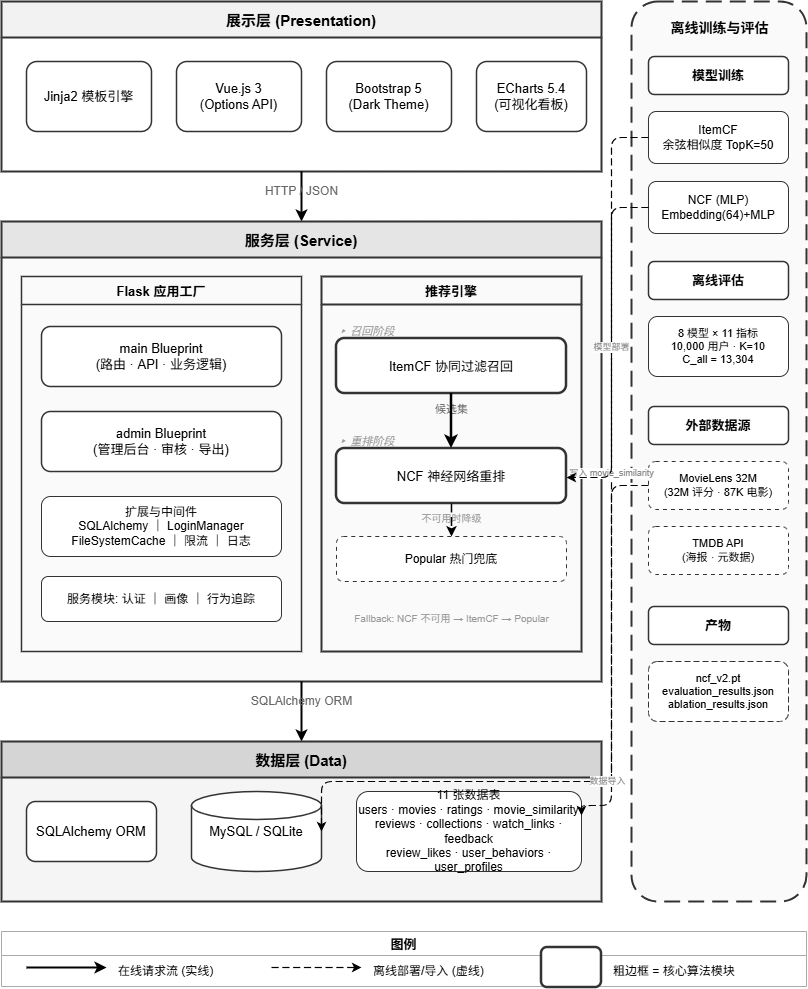

The diagram above was exported from draw.io. Its source (the exported page's mxGraphModel, read from the mxfile embedded in the PNG):
<mxGraphModel dx="1130" dy="988" grid="1" gridSize="10" guides="1" tooltips="1" connect="1" arrows="1" fold="1" page="1" pageScale="1" pageWidth="850" pageHeight="1150" math="0" shadow="0">
  <root>
    <mxCell id="0" />
    <mxCell id="1" parent="0" />
    <mxCell id="L1" parent="1" style="swimlane;startSize=36;fillColor=#f2f2f2;strokeColor=#333;fontStyle=1;fontSize=15;swimlaneFillColor=#fff;strokeWidth=2;" value="展示层 (Presentation)" vertex="1">
      <mxGeometry height="170" width="600" x="25" y="30" as="geometry" />
    </mxCell>
    <mxCell id="P1" parent="L1" style="rounded=1;whiteSpace=wrap;html=1;fillColor=#fff;strokeColor=#333;fontSize=13;strokeWidth=1.5;" value="Jinja2 模板引擎" vertex="1">
      <mxGeometry height="70" width="125" x="25" y="60" as="geometry" />
    </mxCell>
    <mxCell id="P2" parent="L1" style="rounded=1;whiteSpace=wrap;html=1;fillColor=#fff;strokeColor=#333;fontSize=13;strokeWidth=1.5;" value="Vue.js 3&#10;(Options API)" vertex="1">
      <mxGeometry height="70" width="125" x="175" y="60" as="geometry" />
    </mxCell>
    <mxCell id="P3" parent="L1" style="rounded=1;whiteSpace=wrap;html=1;fillColor=#fff;strokeColor=#333;fontSize=13;strokeWidth=1.5;" value="Bootstrap 5&#10;(Dark Theme)" vertex="1">
      <mxGeometry height="70" width="125" x="325" y="60" as="geometry" />
    </mxCell>
    <mxCell id="P4" parent="L1" style="rounded=1;whiteSpace=wrap;html=1;fillColor=#fff;strokeColor=#333;fontSize=13;strokeWidth=1.5;" value="ECharts 5.4&#10;(可视化看板)" vertex="1">
      <mxGeometry height="70" width="110" x="475" y="60" as="geometry" />
    </mxCell>
    <mxCell id="a1" edge="1" parent="1" source="L1" style="edgeStyle=orthogonalEdgeStyle;rounded=1;orthogonalLoop=1;jettySize=auto;html=1;endArrow=classic;strokeWidth=2;exitX=0.5;exitY=1;exitDx=0;exitDy=0;entryX=0.5;entryY=0;entryDx=0;entryDy=0;" target="L2" value="">
      <mxGeometry relative="1" as="geometry" />
    </mxCell>
    <mxCell id="a1t" parent="1" style="text;html=1;fontSize=12;fontColor=#666;align=center;" value="HTTP / JSON" vertex="1">
      <mxGeometry height="22" width="100" x="275" y="206" as="geometry" />
    </mxCell>
    <mxCell id="L2" parent="1" style="swimlane;startSize=36;fillColor=#e5e5e5;strokeColor=#333;fontStyle=1;fontSize=15;swimlaneFillColor=#fafafa;strokeWidth=2;" value="服务层 (Service)" vertex="1">
      <mxGeometry height="460" width="600" x="25" y="250" as="geometry" />
    </mxCell>
    <mxCell id="S1-box" parent="L2" style="swimlane;startSize=28;fillColor=#fafafa;strokeColor=#333;fontStyle=1;fontSize=13;strokeWidth=1.5;" value="Flask 应用工厂" vertex="1">
      <mxGeometry height="375" width="280" x="20" y="55" as="geometry" />
    </mxCell>
    <mxCell id="S1a" parent="S1-box" style="rounded=1;whiteSpace=wrap;html=1;fillColor=#fff;strokeColor=#333;fontSize=13;strokeWidth=1.5;" value="main Blueprint&#10;(路由 · API · 业务逻辑)" vertex="1">
      <mxGeometry height="60" width="240" x="20" y="50" as="geometry" />
    </mxCell>
    <mxCell id="S1b" parent="S1-box" style="rounded=1;whiteSpace=wrap;html=1;fillColor=#fff;strokeColor=#333;fontSize=13;strokeWidth=1.5;" value="admin Blueprint&#10;(管理后台 · 审核 · 导出)" vertex="1">
      <mxGeometry height="60" width="240" x="20" y="135" as="geometry" />
    </mxCell>
    <mxCell id="S1c" parent="S1-box" style="rounded=1;whiteSpace=wrap;html=1;fillColor=#fff;strokeColor=#333;fontSize=12;strokeWidth=1;" value="扩展与中间件&#10;SQLAlchemy ｜ LoginManager&#10;FileSystemCache ｜ 限流 ｜ 日志" vertex="1">
      <mxGeometry height="60" width="240" x="20" y="220" as="geometry" />
    </mxCell>
    <mxCell id="S1d" parent="S1-box" style="rounded=1;whiteSpace=wrap;html=1;fillColor=#fff;strokeColor=#333;fontSize=12;strokeWidth=1;" value="服务模块: 认证 ｜ 画像 ｜ 行为追踪" vertex="1">
      <mxGeometry height="45" width="240" x="20" y="300" as="geometry" />
    </mxCell>
    <mxCell id="S2-box" parent="L2" style="swimlane;startSize=28;fillColor=#fafafa;strokeColor=#333;fontStyle=1;fontSize=13;strokeWidth=2;" value="推荐引擎" vertex="1">
      <mxGeometry height="375" width="260" x="320" y="55" as="geometry" />
    </mxCell>
    <mxCell id="S2-stage1" parent="S2-box" style="text;html=1;fontSize=11;fontColor=#999;align=left;fontStyle=2;" value="▸ 召回阶段" vertex="1">
      <mxGeometry height="18" width="80" x="15" y="42" as="geometry" />
    </mxCell>
    <mxCell id="R1" parent="S2-box" style="rounded=1;whiteSpace=wrap;html=1;fillColor=#fff;strokeColor=#333;fontSize=13;strokeWidth=2.5;" value="ItemCF 协同过滤召回" vertex="1">
      <mxGeometry height="55" width="230" x="15" y="62" as="geometry" />
    </mxCell>
    <mxCell id="ra1t" parent="S2-box" style="text;html=1;fontSize=11;fontColor=#666;align=center;" value="候选集" vertex="1">
      <mxGeometry height="16" width="60" x="100" y="120" as="geometry" />
    </mxCell>
    <mxCell id="S2-stage2" parent="S2-box" style="text;html=1;fontSize=11;fontColor=#999;align=left;fontStyle=2;" value="▸ 重排阶段" vertex="1">
      <mxGeometry height="18" width="80" x="15" y="152" as="geometry" />
    </mxCell>
    <mxCell id="R2" parent="S2-box" style="rounded=1;whiteSpace=wrap;html=1;fillColor=#fff;strokeColor=#333;fontSize=13;strokeWidth=2.5;" value="NCF 神经网络重排" vertex="1">
      <mxGeometry height="55" width="230" x="15" y="172" as="geometry" />
    </mxCell>
    <mxCell id="ra2t" parent="S2-box" style="text;html=1;fontSize=10;fontColor=#999;align=center;" value="不可用时降级" vertex="1">
      <mxGeometry height="16" width="80" x="90" y="230" as="geometry" />
    </mxCell>
    <mxCell id="R3" parent="S2-box" style="rounded=1;whiteSpace=wrap;html=1;fillColor=#fff;strokeColor=#333;fontSize=12;strokeWidth=1;dashed=1;dashPattern=4 4;" value="Popular 热门兜底" vertex="1">
      <mxGeometry height="45" width="230" x="15" y="260" as="geometry" />
    </mxCell>
    <mxCell id="R-note" parent="S2-box" style="text;html=1;fontSize=10;fontColor=#999;align=center;" value="Fallback: NCF 不可用 → ItemCF → Popular" vertex="1">
      <mxGeometry height="18" width="230" x="15" y="330" as="geometry" />
    </mxCell>
    <mxCell id="ra1" edge="1" parent="1" source="R1" style="edgeStyle=orthogonalEdgeStyle;rounded=1;orthogonalLoop=1;jettySize=auto;html=1;endArrow=classic;strokeWidth=2.5;exitX=0.5;exitY=1;exitDx=0;exitDy=0;entryX=0.5;entryY=0;entryDx=0;entryDy=0;" target="R2" value="">
      <mxGeometry relative="1" as="geometry" />
    </mxCell>
    <mxCell id="ra2" edge="1" parent="1" source="R2" style="edgeStyle=orthogonalEdgeStyle;rounded=1;orthogonalLoop=1;jettySize=auto;html=1;endArrow=classic;strokeWidth=1.5;dashed=1;dashPattern=6 3;exitX=0.5;exitY=1;exitDx=0;exitDy=0;entryX=0.5;entryY=0;entryDx=0;entryDy=0;" target="R3" value="">
      <mxGeometry relative="1" as="geometry" />
    </mxCell>
    <mxCell id="a2" edge="1" parent="1" source="L2" style="edgeStyle=orthogonalEdgeStyle;rounded=1;orthogonalLoop=1;jettySize=auto;html=1;endArrow=classic;strokeWidth=2;exitX=0.5;exitY=1;exitDx=0;exitDy=0;entryX=0.5;entryY=0;entryDx=0;entryDy=0;" target="L3" value="">
      <mxGeometry relative="1" as="geometry" />
    </mxCell>
    <mxCell id="a2t" parent="1" style="text;html=1;fontSize=12;fontColor=#666;align=center;" value="SQLAlchemy ORM" vertex="1">
      <mxGeometry height="22" width="120" x="265" y="716" as="geometry" />
    </mxCell>
    <mxCell id="L3" parent="1" style="swimlane;startSize=36;fillColor=#d5d5d5;strokeColor=#333;fontStyle=1;fontSize=15;swimlaneFillColor=#f5f5f5;strokeWidth=2;" value="数据层 (Data)" vertex="1">
      <mxGeometry height="160" width="600" x="25" y="770" as="geometry" />
    </mxCell>
    <mxCell id="D1" parent="L3" style="rounded=1;whiteSpace=wrap;html=1;fillColor=#fff;strokeColor=#333;fontSize=13;strokeWidth=1.5;" value="SQLAlchemy ORM" vertex="1">
      <mxGeometry height="60" width="130" x="25" y="60" as="geometry" />
    </mxCell>
    <mxCell id="D2" parent="L3" style="shape=cylinder3;whiteSpace=wrap;html=1;fillColor=#fff;strokeColor=#333;fontSize=13;strokeWidth=1.5;size=14;" value="MySQL / SQLite" vertex="1">
      <mxGeometry height="80" width="130" x="190" y="50" as="geometry" />
    </mxCell>
    <mxCell id="D3" parent="L3" style="rounded=1;whiteSpace=wrap;html=1;fillColor=#fff;strokeColor=#333;fontSize=12;strokeWidth=1;" value="11 张数据表&#10;users  ·  movies  ·  ratings  ·  movie_similarity&#10;reviews  ·  collections  ·  watch_links  ·  feedback&#10;review_likes  ·  user_behaviors  ·  user_profiles" vertex="1">
      <mxGeometry height="80" width="225" x="355" y="50" as="geometry" />
    </mxCell>
    <mxCell id="off-box" parent="1" style="rounded=1;whiteSpace=wrap;html=1;fillColor=#fafafa;strokeColor=#333;strokeWidth=2;dashed=1;dashPattern=8 4;" value="" vertex="1">
      <mxGeometry height="900" width="175" x="655" y="30" as="geometry" />
    </mxCell>
    <mxCell id="off-title" parent="1" style="text;html=1;fontSize=14;fontStyle=1;align=center;" value="离线训练与评估" vertex="1">
      <mxGeometry height="24" width="155" x="665" y="42" as="geometry" />
    </mxCell>
    <mxCell id="O1" parent="1" style="rounded=1;whiteSpace=wrap;html=1;fillColor=#fff;strokeColor=#333;fontSize=13;fontStyle=1;strokeWidth=1.5;" value="模型训练" vertex="1">
      <mxGeometry height="38" width="140" x="672" y="85" as="geometry" />
    </mxCell>
    <mxCell id="O1a" parent="1" style="rounded=1;whiteSpace=wrap;html=1;fillColor=#fff;strokeColor=#333;fontSize=12;strokeWidth=1;" value="ItemCF&#10;余弦相似度 TopK=50" vertex="1">
      <mxGeometry height="52" width="140" x="672" y="140" as="geometry" />
    </mxCell>
    <mxCell id="O1b" parent="1" style="rounded=1;whiteSpace=wrap;html=1;fillColor=#fff;strokeColor=#333;fontSize=12;strokeWidth=1;" value="NCF (MLP)&#10;Embedding(64)+MLP" vertex="1">
      <mxGeometry height="52" width="140" x="672" y="210" as="geometry" />
    </mxCell>
    <mxCell id="O2" parent="1" style="rounded=1;whiteSpace=wrap;html=1;fillColor=#fff;strokeColor=#333;fontSize=13;fontStyle=1;strokeWidth=1.5;" value="离线评估" vertex="1">
      <mxGeometry height="38" width="140" x="672" y="290" as="geometry" />
    </mxCell>
    <mxCell id="O2a" parent="1" style="rounded=1;whiteSpace=wrap;html=1;fillColor=#fff;strokeColor=#333;fontSize=11;strokeWidth=1;" value="8 模型 × 11 指标&#10;10,000 用户 · K=10&#10;C_all = 13,304" vertex="1">
      <mxGeometry height="60" width="140" x="672" y="345" as="geometry" />
    </mxCell>
    <mxCell id="O3" parent="1" style="rounded=1;whiteSpace=wrap;html=1;fillColor=#fff;strokeColor=#333;fontSize=13;fontStyle=1;strokeWidth=1.5;" value="外部数据源" vertex="1">
      <mxGeometry height="38" width="140" x="672" y="435" as="geometry" />
    </mxCell>
    <mxCell id="O3a" parent="1" style="rounded=1;whiteSpace=wrap;html=1;fillColor=#fff;strokeColor=#333;fontSize=11;strokeWidth=1;dashed=1;dashPattern=4 4;" value="MovieLens 32M&#10;(32M 评分 · 87K 电影)" vertex="1">
      <mxGeometry height="48" width="140" x="672" y="490" as="geometry" />
    </mxCell>
    <mxCell id="O3b" parent="1" style="rounded=1;whiteSpace=wrap;html=1;fillColor=#fff;strokeColor=#333;fontSize=11;strokeWidth=1;dashed=1;dashPattern=4 4;" value="TMDB API&#10;(海报 · 元数据)" vertex="1">
      <mxGeometry height="48" width="140" x="672" y="555" as="geometry" />
    </mxCell>
    <mxCell id="O4" parent="1" style="rounded=1;whiteSpace=wrap;html=1;fillColor=#fff;strokeColor=#333;fontSize=13;fontStyle=1;strokeWidth=1.5;" value="产物" vertex="1">
      <mxGeometry height="38" width="140" x="672" y="635" as="geometry" />
    </mxCell>
    <mxCell id="O4a" parent="1" style="rounded=1;whiteSpace=wrap;html=1;fillColor=#fff;strokeColor=#333;fontSize=11;strokeWidth=1;dashed=1;dashPattern=6 3;" value="ncf_v2.pt&#10;evaluation_results.json&#10;ablation_results.json" vertex="1">
      <mxGeometry height="60" width="140" x="672" y="690" as="geometry" />
    </mxCell>
    <mxCell id="oe1" edge="1" parent="1" source="O1a" style="edgeStyle=orthogonalEdgeStyle;rounded=1;orthogonalLoop=1;jettySize=auto;html=1;endArrow=classic;strokeWidth=1.2;dashed=1;dashPattern=6 3;fontSize=9;fontColor=#888;exitX=0;exitY=0.5;exitDx=0;exitDy=0;entryX=1;entryY=0.3;entryDx=0;entryDy=0;" target="D3" value="写入 movie_similarity">
      <mxGeometry relative="1" as="geometry">
        <Array as="points">
          <mxPoint x="635" y="166" />
          <mxPoint x="635" y="834" />
        </Array>
      </mxGeometry>
    </mxCell>
    <mxCell id="oe2" edge="1" parent="1" source="O1b" style="edgeStyle=orthogonalEdgeStyle;rounded=1;orthogonalLoop=1;jettySize=auto;html=1;endArrow=classic;strokeWidth=1.2;dashed=1;dashPattern=6 3;fontSize=9;fontColor=#888;exitX=0;exitY=0.5;exitDx=0;exitDy=0;entryX=1;entryY=0.5;entryDx=0;entryDy=0;" target="R2" value="模型部署">
      <mxGeometry relative="1" as="geometry">
        <Array as="points">
          <mxPoint x="635" y="236" />
          <mxPoint x="635" y="506" />
        </Array>
      </mxGeometry>
    </mxCell>
    <mxCell id="oe3" edge="1" parent="1" source="O3a" style="edgeStyle=orthogonalEdgeStyle;rounded=1;orthogonalLoop=1;jettySize=auto;html=1;endArrow=classic;strokeWidth=1.2;dashed=1;dashPattern=6 3;fontSize=9;fontColor=#888;exitX=0;exitY=0.5;exitDx=0;exitDy=0;entryX=1;entryY=0.5;entryDx=0;entryDy=0;" target="D2" value="数据导入">
      <mxGeometry relative="1" as="geometry">
        <Array as="points">
          <mxPoint x="635" y="514" />
          <mxPoint x="635" y="810" />
        </Array>
      </mxGeometry>
    </mxCell>
    <mxCell id="LG" parent="1" style="swimlane;startSize=24;fillColor=#fff;strokeColor=#aaa;fontSize=13;fontStyle=1;strokeWidth=1;" value="图例" vertex="1">
      <mxGeometry height="55" width="805" x="25" y="960" as="geometry" />
    </mxCell>
    <mxCell id="lg1" edge="1" parent="LG" style="edgeStyle=orthogonalEdgeStyle;rounded=1;orthogonalLoop=1;jettySize=auto;html=1;endArrow=classic;strokeWidth=2;" value="">
      <mxGeometry relative="1" as="geometry">
        <mxPoint x="25" y="36" as="sourcePoint" />
        <mxPoint x="105" y="36" as="targetPoint" />
      </mxGeometry>
    </mxCell>
    <mxCell id="lg1t" parent="LG" style="text;html=1;fontSize=12;align=left;" value="在线请求流 (实线)" vertex="1">
      <mxGeometry height="20" width="120" x="115" y="26" as="geometry" />
    </mxCell>
    <mxCell id="lg2" edge="1" parent="LG" style="edgeStyle=orthogonalEdgeStyle;rounded=1;orthogonalLoop=1;jettySize=auto;html=1;endArrow=classic;strokeWidth=1.2;dashed=1;dashPattern=6 3;" value="">
      <mxGeometry relative="1" as="geometry">
        <mxPoint x="270" y="36" as="sourcePoint" />
        <mxPoint x="360" y="36" as="targetPoint" />
      </mxGeometry>
    </mxCell>
    <mxCell id="lg2t" parent="LG" style="text;html=1;fontSize=12;align=left;" value="离线部署/导入 (虚线)" vertex="1">
      <mxGeometry height="20" width="140" x="370" y="26" as="geometry" />
    </mxCell>
    <mxCell id="lg3" parent="LG" style="rounded=1;whiteSpace=wrap;html=1;fillColor=#fff;strokeColor=#333;strokeWidth=2.5;" value="" vertex="1">
      <mxGeometry height="40" width="60" x="540" y="16" as="geometry" />
    </mxCell>
    <mxCell id="lg3t" parent="LG" style="text;html=1;fontSize=12;align=left;" value="粗边框 = 核心算法模块" vertex="1">
      <mxGeometry height="20" width="150" x="610" y="26" as="geometry" />
    </mxCell>
  </root>
</mxGraphModel>